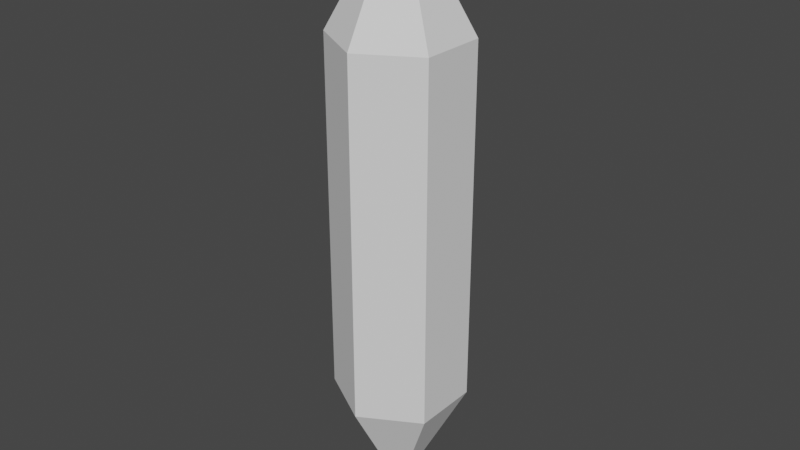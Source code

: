# Source: SmallGem.blend  (saved by Blender 3.3.6; exported with 4.5.12 LTS)
import bpy
from mathutils import Matrix  # noqa: F401  (used for matrix-valued properties, if any)

bpy.ops.wm.read_factory_settings(use_empty=True)
scene = bpy.context.scene
scene.name = 'Scene'

# ---- collections
col_collection = bpy.data.collections.new('Collection'); scene.collection.children.link(col_collection)

# ---- world
world_world = bpy.data.worlds.new('World'); scene.world = world_world
world_world.use_nodes = True; world_world.node_tree.nodes.clear()
_N = world_world.node_tree.nodes; _L = world_world.node_tree.links
n0 = _N.new('ShaderNodeOutputWorld'); n0.name = 'World Output'; n0.location = (300, 300)
n1 = _N.new('ShaderNodeBackground'); n1.name = 'Background'; n1.location = (10, 300)
n1.inputs[0].default_value = (0.05088, 0.05088, 0.05088, 1.0)
_L.new(n1.outputs[0], n0.inputs[0])
n0.is_active_output = True
world_world.color = (0.05088, 0.05088, 0.05088)
world_world.use_sun_shadow = False
world_world.sun_shadow_jitter_overblur = 0.0

# ---- meshes
me_cylinder = bpy.data.meshes.new('Cylinder')
me_cylinder.from_pydata([(8.515e-09, 0.0, -2.509), (3.965e-09, 0.55, 1.491), (0.4763, 0.275, 1.491), (0.4763, -0.275, 1.491), (3.965e-09, -0.55, 1.491), (-0.4763, -0.275, 1.491), (-0.4763, 0.275, 1.491), (-6.16e-08, 0.0, 2.491), (3.965e-09, 0.55, -1.488), (0.4763, 0.275, -1.488), (0.4763, -0.275, -1.488), (3.965e-09, -0.55, -1.488), (-0.4763, -0.275, -1.488), (-0.4763, 0.275, -1.488)], [], [(8, 1, 2, 9), (9, 2, 3, 10), (10, 3, 4, 11), (11, 4, 5, 12), (5, 4, 7), (12, 5, 6, 13), (13, 6, 1, 8), (3, 2, 7), (6, 5, 7), (2, 1, 7), (4, 3, 7), (1, 6, 7), (0, 13, 8), (0, 12, 13), (0, 11, 12), (0, 10, 11), (0, 9, 10), (0, 8, 9)])
_uv = me_cylinder.uv_layers.new(name='UVMap')
_uv.uv.foreach_set('vector', [1.0, 0.6621, 1.0, 1.0, 0.8333, 1.0, 0.8333, 0.6621, 0.8333, 0.6621, 0.8333, 1.0, 0.6667, 1.0, 0.6667, 0.6621, 0.6667, 0.6621, 0.6667, 1.0, 0.5, 1.0, 0.5, 0.6621, 0.5, 0.6621, 0.5, 1.0, 0.3333, 1.0, 0.3333, 0.6621, 0.3333, 1.0, 0.5, 1.0, 0.3333, 1.0, 0.3333, 0.6621, 0.3333, 1.0, 0.1667, 1.0, 0.1667, 0.6621, 0.1667, 0.6621, 0.1667, 1.0, -8.941e-08, 1.0, -8.941e-08, 0.6621, 0.6667, 1.0, 0.8333, 1.0, 0.6667, 1.0, 0.1667, 1.0, 0.3333, 1.0, 0.1667, 1.0, 0.8333, 1.0, 1.0, 1.0, 0.8333, 1.0, 0.5, 1.0, 0.6667, 1.0, 0.5, 1.0, -8.941e-08, 1.0, 0.1667, 1.0, -8.941e-08, 1.0, 0.1667, 0.5, 0.1667, 0.6621, -8.941e-08, 0.6621, 0.3333, 0.5, 0.3333, 0.6621, 0.1667, 0.6621, 0.5, 0.5, 0.5, 0.6621, 0.3333, 0.6621, 0.6667, 0.5, 0.6667, 0.6621, 0.5, 0.6621, 0.8333, 0.5, 0.8333, 0.6621, 0.6667, 0.6621, 1.0, 0.5, 1.0, 0.6621, 0.8333, 0.6621])
me_cylinder.update()

# ---- objects
ob_cylinder = bpy.data.objects.new('Cylinder', me_cylinder)

# ---- transforms, parenting, visibility, modifiers, constraints
ob_cylinder.location = (-8.515e-09, 0.0, 2.509)

# ---- collection membership
col_collection.objects.link(ob_cylinder)

# ---- scene / render settings (as saved in the file)
scene.frame_start = 1; scene.frame_end = 250; scene.frame_set(1)
scene.render.engine = 'BLENDER_EEVEE_NEXT'
scene.cycles.sampling_pattern = 'TABULATED_SOBOL'
scene.cycles.use_light_tree = False
scene.view_settings.view_transform = 'Filmic'
bpy.context.view_layer.update()

# ---- added for rendering (the .blend has no active camera and no usable light): camera, sun
cam_auto = bpy.data.cameras.new('AutoCamera')
cam_auto.lens = 50.0
cam_auto.sensor_width = 36.0
cam_auto.clip_end = 1000.0
ob_auto_camera = bpy.data.objects.new('AutoCamera', cam_auto)
scene.collection.objects.link(ob_auto_camera)
ob_auto_camera.location = (4.81806, -5.78167, 6.35445)
ob_auto_camera.rotation_euler = (1.09748, -7.21219e-08, 0.694738)
scene.camera = ob_auto_camera
light_auto_sun = bpy.data.lights.new('AutoSun', 'SUN')
light_auto_sun.energy = 3.0
light_auto_sun.angle = 0.0523599
ob_auto_sun = bpy.data.objects.new('AutoSun', light_auto_sun)
scene.collection.objects.link(ob_auto_sun)
ob_auto_sun.rotation_euler = (0.872665, 0.174533, 0.523599)
bpy.context.view_layer.update()

